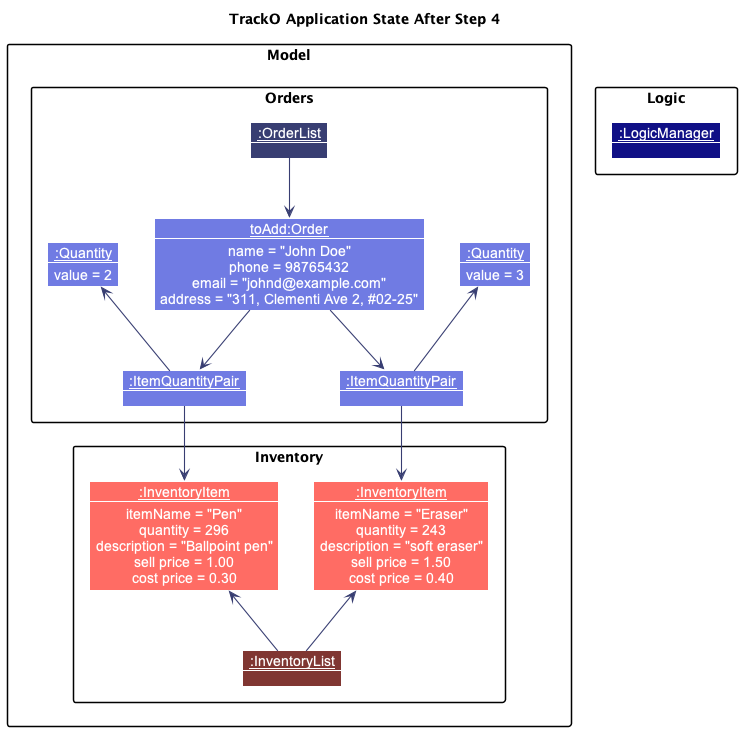

The diagram above was rendered by PlantUML. Its source (embedded in the PNG):
@startuml
!include style.puml
skinparam arrowThickness 1.1
skinparam arrowColor ORDER_MODEL_COLOR_T4
skinparam classBackgroundColor ORDER_MODEL_COLOR
skinparam objectBackgroundColor ORDER_MODEL_COLOR
hide empty members

title "TrackO Application State After Step 4"

package "Model" {
    package Inventory {
        Object "__:InventoryList__" as InventoryList ITEM_MODEL_COLOR_T4 {
        }

        skinparam objectBackgroundColor ITEM_MODEL_COLOR
        Object "__:InventoryItem__" as Item1 {
            itemName = "Pen"
            quantity = 296
            description = "Ballpoint pen"
            sell price = 1.00
            cost price = 0.30
        }

        Object "__:InventoryItem__" as Item2 {
            itemName = "Eraser"
            quantity = 243
            description = "soft eraser"
            sell price = 1.50
            cost price = 0.40
        }

        InventoryList --up> Item1
        InventoryList --up> Item2
    }

    package Orders {
        Object "__:OrderList__" as OrderList ORDER_MODEL_COLOR_T4 {
        }

        Object "__:Quantity__" as Quantity1 ORDER_MODEL_COLOR {
            value = 3
        }

        Object "__:Quantity__" as Quantity2 ORDER_MODEL_COLOR {
            value = 2
        }

        Object "__:ItemQuantityPair__" as ItemQuantityPair1 ORDER_MODEL_COLOR {
        }

        Object "__:ItemQuantityPair__" as ItemQuantityPair2 ORDER_MODEL_COLOR {
        }

        Object "__toAdd:Order__" as OrderToAdd ORDER_MODEL_COLOR {
            name = "John Doe"
            phone = 98765432
            email = "johnd@example.com"
            address = "311, Clementi Ave 2, #02-25"
        }
    }

    OrderList --> OrderToAdd

    OrderToAdd --> ItemQuantityPair1
    OrderToAdd --> ItemQuantityPair2

    ItemQuantityPair1 --up> Quantity1
    ItemQuantityPair1 --> Item2
    ItemQuantityPair2 --up> Quantity2
    ItemQuantityPair2 --> Item1
}


package Logic {
Object "__:LogicManager__" as LogicManager LOGIC_COLOR_T4
}


@enduml